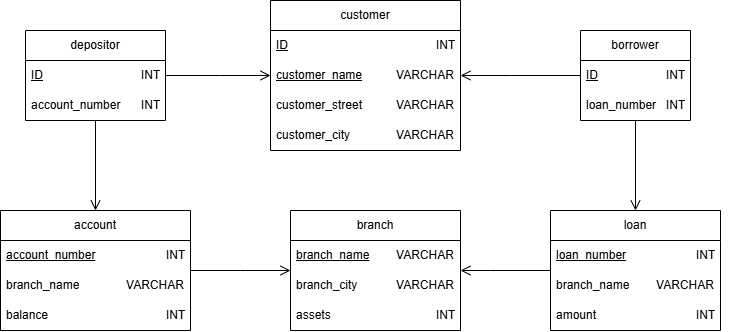

The diagram above was exported from draw.io. Its source (the exported page's mxGraphModel, read from the mxfile embedded in the PNG):
<mxGraphModel dx="773" dy="672" grid="1" gridSize="10" guides="1" tooltips="1" connect="1" arrows="1" fold="1" page="1" pageScale="1" pageWidth="850" pageHeight="1100" math="0" shadow="0">
  <root>
    <mxCell id="0" />
    <mxCell id="1" parent="0" />
    <mxCell id="7e_PUFSUMO_LgkTedFjl-83" style="edgeStyle=none;curved=0;rounded=0;orthogonalLoop=1;jettySize=auto;html=1;fontSize=12;startSize=8;endSize=8;endArrow=none;startFill=0;startArrow=open;" parent="1" source="7e_PUFSUMO_LgkTedFjl-2" target="7e_PUFSUMO_LgkTedFjl-29" edge="1">
      <mxGeometry relative="1" as="geometry">
        <Array as="points">
          <mxPoint x="530" y="320" />
        </Array>
      </mxGeometry>
    </mxCell>
    <mxCell id="7e_PUFSUMO_LgkTedFjl-84" style="edgeStyle=none;curved=0;rounded=0;orthogonalLoop=1;jettySize=auto;html=1;fontSize=12;startSize=8;endSize=8;startArrow=open;startFill=0;endArrow=none;" parent="1" source="7e_PUFSUMO_LgkTedFjl-2" target="7e_PUFSUMO_LgkTedFjl-39" edge="1">
      <mxGeometry relative="1" as="geometry">
        <Array as="points">
          <mxPoint x="280" y="320" />
        </Array>
      </mxGeometry>
    </mxCell>
    <mxCell id="7e_PUFSUMO_LgkTedFjl-2" value="branch" style="swimlane;fontStyle=0;childLayout=stackLayout;horizontal=1;startSize=30;horizontalStack=0;resizeParent=1;resizeParentMax=0;resizeLast=0;collapsible=1;marginBottom=0;whiteSpace=wrap;html=1;" parent="1" vertex="1">
      <mxGeometry x="330" y="260" width="170" height="120" as="geometry" />
    </mxCell>
    <mxCell id="7e_PUFSUMO_LgkTedFjl-3" value="&lt;u&gt;branch_name&lt;/u&gt;&amp;nbsp; &amp;nbsp; &amp;nbsp; &amp;nbsp; VARCHAR" style="text;strokeColor=none;fillColor=none;align=left;verticalAlign=middle;spacingLeft=4;spacingRight=4;overflow=hidden;points=[[0,0.5],[1,0.5]];portConstraint=eastwest;rotatable=0;whiteSpace=wrap;html=1;" parent="7e_PUFSUMO_LgkTedFjl-2" vertex="1">
      <mxGeometry y="30" width="170" height="30" as="geometry" />
    </mxCell>
    <mxCell id="7e_PUFSUMO_LgkTedFjl-4" value="branch_city&lt;span style=&quot;white-space: pre;&quot;&gt;&#09;&lt;/span&gt;&amp;nbsp; &amp;nbsp; &amp;nbsp; VARCHAR" style="text;strokeColor=none;fillColor=none;align=left;verticalAlign=middle;spacingLeft=4;spacingRight=4;overflow=hidden;points=[[0,0.5],[1,0.5]];portConstraint=eastwest;rotatable=0;whiteSpace=wrap;html=1;" parent="7e_PUFSUMO_LgkTedFjl-2" vertex="1">
      <mxGeometry y="60" width="170" height="30" as="geometry" />
    </mxCell>
    <mxCell id="7e_PUFSUMO_LgkTedFjl-5" value="assets&lt;span style=&quot;white-space: pre;&quot;&gt;&#09;&lt;/span&gt;&lt;span style=&quot;white-space: pre;&quot;&gt;&#09;&lt;/span&gt;&lt;span style=&quot;white-space: pre;&quot;&gt;&#09;&lt;span style=&quot;white-space: pre;&quot;&gt;&#09;&lt;/span&gt;  &lt;/span&gt;INT" style="text;strokeColor=none;fillColor=none;align=left;verticalAlign=middle;spacingLeft=4;spacingRight=4;overflow=hidden;points=[[0,0.5],[1,0.5]];portConstraint=eastwest;rotatable=0;whiteSpace=wrap;html=1;" parent="7e_PUFSUMO_LgkTedFjl-2" vertex="1">
      <mxGeometry y="90" width="170" height="30" as="geometry" />
    </mxCell>
    <mxCell id="7e_PUFSUMO_LgkTedFjl-6" style="edgeStyle=none;curved=1;rounded=0;orthogonalLoop=1;jettySize=auto;html=1;exitX=1;exitY=0.5;exitDx=0;exitDy=0;fontSize=12;startSize=8;endSize=8;" parent="7e_PUFSUMO_LgkTedFjl-2" source="7e_PUFSUMO_LgkTedFjl-4" target="7e_PUFSUMO_LgkTedFjl-4" edge="1">
      <mxGeometry relative="1" as="geometry" />
    </mxCell>
    <mxCell id="7e_PUFSUMO_LgkTedFjl-7" value="customer" style="swimlane;fontStyle=0;childLayout=stackLayout;horizontal=1;startSize=30;horizontalStack=0;resizeParent=1;resizeParentMax=0;resizeLast=0;collapsible=1;marginBottom=0;whiteSpace=wrap;html=1;" parent="1" vertex="1">
      <mxGeometry x="310" y="50" width="190" height="150" as="geometry" />
    </mxCell>
    <mxCell id="7e_PUFSUMO_LgkTedFjl-8" value="&lt;u&gt;ID&lt;/u&gt;&lt;span style=&quot;white-space: pre;&quot;&gt;&#09;&lt;/span&gt;&lt;span style=&quot;white-space: pre;&quot;&gt;&#09;&lt;/span&gt;&lt;span style=&quot;white-space: pre;&quot;&gt;&#09;&lt;/span&gt;&lt;span style=&quot;white-space: pre;&quot;&gt;&#09;&lt;/span&gt;&lt;span style=&quot;white-space: pre;&quot;&gt;&#09;&lt;span style=&quot;white-space: pre;&quot;&gt;&#09;&lt;/span&gt;&lt;/span&gt;INT" style="text;strokeColor=none;fillColor=none;align=left;verticalAlign=middle;spacingLeft=4;spacingRight=4;overflow=hidden;points=[[0,0.5],[1,0.5]];portConstraint=eastwest;rotatable=0;whiteSpace=wrap;html=1;" parent="7e_PUFSUMO_LgkTedFjl-7" vertex="1">
      <mxGeometry y="30" width="190" height="30" as="geometry" />
    </mxCell>
    <mxCell id="7e_PUFSUMO_LgkTedFjl-9" value="&lt;u&gt;customer_name&lt;/u&gt;&lt;span style=&quot;white-space: pre;&quot;&gt;&#09;&amp;nbsp;&lt;/span&gt;&amp;nbsp; &amp;nbsp;VARCHAR" style="text;strokeColor=none;fillColor=none;align=left;verticalAlign=middle;spacingLeft=4;spacingRight=4;overflow=hidden;points=[[0,0.5],[1,0.5]];portConstraint=eastwest;rotatable=0;whiteSpace=wrap;html=1;" parent="7e_PUFSUMO_LgkTedFjl-7" vertex="1">
      <mxGeometry y="60" width="190" height="30" as="geometry" />
    </mxCell>
    <mxCell id="7e_PUFSUMO_LgkTedFjl-10" value="customer_street&lt;span style=&quot;white-space: pre;&quot;&gt;&#09;&amp;nbsp;&lt;/span&gt;&amp;nbsp; &amp;nbsp;VARCHAR" style="text;strokeColor=none;fillColor=none;align=left;verticalAlign=middle;spacingLeft=4;spacingRight=4;overflow=hidden;points=[[0,0.5],[1,0.5]];portConstraint=eastwest;rotatable=0;whiteSpace=wrap;html=1;" parent="7e_PUFSUMO_LgkTedFjl-7" vertex="1">
      <mxGeometry y="90" width="190" height="30" as="geometry" />
    </mxCell>
    <mxCell id="7e_PUFSUMO_LgkTedFjl-11" style="edgeStyle=none;curved=1;rounded=0;orthogonalLoop=1;jettySize=auto;html=1;exitX=1;exitY=0.5;exitDx=0;exitDy=0;fontSize=12;startSize=8;endSize=8;" parent="7e_PUFSUMO_LgkTedFjl-7" source="7e_PUFSUMO_LgkTedFjl-9" target="7e_PUFSUMO_LgkTedFjl-9" edge="1">
      <mxGeometry relative="1" as="geometry" />
    </mxCell>
    <mxCell id="7e_PUFSUMO_LgkTedFjl-28" value="customer_city&lt;span style=&quot;white-space: pre;&quot;&gt;&#09;&lt;/span&gt;&lt;span style=&quot;white-space: pre;&quot;&gt;&#09;&lt;/span&gt;&amp;nbsp; &amp;nbsp; VARCHAR" style="text;strokeColor=none;fillColor=none;align=left;verticalAlign=middle;spacingLeft=4;spacingRight=4;overflow=hidden;points=[[0,0.5],[1,0.5]];portConstraint=eastwest;rotatable=0;whiteSpace=wrap;html=1;" parent="7e_PUFSUMO_LgkTedFjl-7" vertex="1">
      <mxGeometry y="120" width="190" height="30" as="geometry" />
    </mxCell>
    <mxCell id="7e_PUFSUMO_LgkTedFjl-29" value="loan" style="swimlane;fontStyle=0;childLayout=stackLayout;horizontal=1;startSize=30;horizontalStack=0;resizeParent=1;resizeParentMax=0;resizeLast=0;collapsible=1;marginBottom=0;whiteSpace=wrap;html=1;" parent="1" vertex="1">
      <mxGeometry x="590" y="260.0000000000001" width="170" height="120" as="geometry" />
    </mxCell>
    <mxCell id="7e_PUFSUMO_LgkTedFjl-30" value="&lt;u&gt;loan_number&lt;/u&gt;&amp;nbsp;&lt;span style=&quot;white-space: pre;&quot;&gt;&#09;&lt;span style=&quot;white-space: pre;&quot;&gt;&#09;&lt;/span&gt;&lt;span style=&quot;white-space: pre;&quot;&gt;&#09;&lt;/span&gt; &lt;/span&gt;&amp;nbsp;INT" style="text;strokeColor=none;fillColor=none;align=left;verticalAlign=middle;spacingLeft=4;spacingRight=4;overflow=hidden;points=[[0,0.5],[1,0.5]];portConstraint=eastwest;rotatable=0;whiteSpace=wrap;html=1;" parent="7e_PUFSUMO_LgkTedFjl-29" vertex="1">
      <mxGeometry y="30" width="170" height="30" as="geometry" />
    </mxCell>
    <mxCell id="7e_PUFSUMO_LgkTedFjl-31" value="branch_name &lt;span style=&quot;white-space: pre;&quot;&gt;&#09;&lt;/span&gt;&amp;nbsp; &amp;nbsp; &amp;nbsp; VARCHAR" style="text;strokeColor=none;fillColor=none;align=left;verticalAlign=middle;spacingLeft=4;spacingRight=4;overflow=hidden;points=[[0,0.5],[1,0.5]];portConstraint=eastwest;rotatable=0;whiteSpace=wrap;html=1;" parent="7e_PUFSUMO_LgkTedFjl-29" vertex="1">
      <mxGeometry y="60" width="170" height="30" as="geometry" />
    </mxCell>
    <mxCell id="7e_PUFSUMO_LgkTedFjl-32" value="amount&lt;span style=&quot;white-space: pre;&quot;&gt;&#09;&lt;/span&gt;&lt;span style=&quot;white-space: pre;&quot;&gt;&#09;&lt;/span&gt;&lt;span style=&quot;white-space: pre;&quot;&gt;&#09;&lt;/span&gt;&lt;span style=&quot;white-space: pre;&quot;&gt;&#09;&lt;/span&gt;&amp;nbsp; INT" style="text;strokeColor=none;fillColor=none;align=left;verticalAlign=middle;spacingLeft=4;spacingRight=4;overflow=hidden;points=[[0,0.5],[1,0.5]];portConstraint=eastwest;rotatable=0;whiteSpace=wrap;html=1;" parent="7e_PUFSUMO_LgkTedFjl-29" vertex="1">
      <mxGeometry y="90" width="170" height="30" as="geometry" />
    </mxCell>
    <mxCell id="7e_PUFSUMO_LgkTedFjl-33" style="edgeStyle=none;curved=1;rounded=0;orthogonalLoop=1;jettySize=auto;html=1;exitX=1;exitY=0.5;exitDx=0;exitDy=0;fontSize=12;startSize=8;endSize=8;" parent="7e_PUFSUMO_LgkTedFjl-29" source="7e_PUFSUMO_LgkTedFjl-31" target="7e_PUFSUMO_LgkTedFjl-31" edge="1">
      <mxGeometry relative="1" as="geometry" />
    </mxCell>
    <mxCell id="7e_PUFSUMO_LgkTedFjl-34" value="borrower" style="swimlane;fontStyle=0;childLayout=stackLayout;horizontal=1;startSize=30;horizontalStack=0;resizeParent=1;resizeParentMax=0;resizeLast=0;collapsible=1;marginBottom=0;whiteSpace=wrap;html=1;" parent="1" vertex="1">
      <mxGeometry x="620" y="80.00000000000011" width="110" height="90" as="geometry" />
    </mxCell>
    <mxCell id="7e_PUFSUMO_LgkTedFjl-35" value="&lt;u&gt;ID&lt;/u&gt;&lt;span style=&quot;white-space: pre;&quot;&gt;&#09;&lt;/span&gt;&lt;span style=&quot;white-space: pre;&quot;&gt;&#09;&lt;/span&gt;&lt;span style=&quot;white-space: pre;&quot;&gt;&#09;&lt;/span&gt;INT" style="text;strokeColor=none;fillColor=none;align=left;verticalAlign=middle;spacingLeft=4;spacingRight=4;overflow=hidden;points=[[0,0.5],[1,0.5]];portConstraint=eastwest;rotatable=0;whiteSpace=wrap;html=1;" parent="7e_PUFSUMO_LgkTedFjl-34" vertex="1">
      <mxGeometry y="30" width="110" height="30" as="geometry" />
    </mxCell>
    <mxCell id="7e_PUFSUMO_LgkTedFjl-36" value="loan_number&lt;span style=&quot;text-decoration-line: underline; white-space: pre;&quot;&gt;&#09;&lt;/span&gt;INT" style="text;strokeColor=none;fillColor=none;align=left;verticalAlign=middle;spacingLeft=4;spacingRight=4;overflow=hidden;points=[[0,0.5],[1,0.5]];portConstraint=eastwest;rotatable=0;whiteSpace=wrap;html=1;" parent="7e_PUFSUMO_LgkTedFjl-34" vertex="1">
      <mxGeometry y="60" width="110" height="30" as="geometry" />
    </mxCell>
    <mxCell id="7e_PUFSUMO_LgkTedFjl-38" style="edgeStyle=none;curved=1;rounded=0;orthogonalLoop=1;jettySize=auto;html=1;exitX=1;exitY=0.5;exitDx=0;exitDy=0;fontSize=12;startSize=8;endSize=8;" parent="7e_PUFSUMO_LgkTedFjl-34" source="7e_PUFSUMO_LgkTedFjl-36" target="7e_PUFSUMO_LgkTedFjl-36" edge="1">
      <mxGeometry relative="1" as="geometry" />
    </mxCell>
    <mxCell id="7e_PUFSUMO_LgkTedFjl-39" value="account" style="swimlane;fontStyle=0;childLayout=stackLayout;horizontal=1;startSize=30;horizontalStack=0;resizeParent=1;resizeParentMax=0;resizeLast=0;collapsible=1;marginBottom=0;whiteSpace=wrap;html=1;" parent="1" vertex="1">
      <mxGeometry x="40" y="260" width="190" height="120" as="geometry" />
    </mxCell>
    <mxCell id="7e_PUFSUMO_LgkTedFjl-40" value="&lt;u&gt;account_number&lt;/u&gt;&lt;span style=&quot;white-space: pre;&quot;&gt;&#09;&lt;span style=&quot;white-space: pre;&quot;&gt;&#09;&lt;/span&gt;&lt;span style=&quot;white-space: pre;&quot;&gt;&#09;&lt;/span&gt;&lt;/span&gt;INT" style="text;strokeColor=none;fillColor=none;align=left;verticalAlign=middle;spacingLeft=4;spacingRight=4;overflow=hidden;points=[[0,0.5],[1,0.5]];portConstraint=eastwest;rotatable=0;whiteSpace=wrap;html=1;" parent="7e_PUFSUMO_LgkTedFjl-39" vertex="1">
      <mxGeometry y="30" width="190" height="30" as="geometry" />
    </mxCell>
    <mxCell id="7e_PUFSUMO_LgkTedFjl-41" value="branch_name&lt;span style=&quot;white-space: pre;&quot;&gt;&#09;&lt;/span&gt;&lt;span style=&quot;white-space: pre;&quot;&gt;&#09;&lt;/span&gt;&amp;nbsp; &amp;nbsp; VARCHAR" style="text;strokeColor=none;fillColor=none;align=left;verticalAlign=middle;spacingLeft=4;spacingRight=4;overflow=hidden;points=[[0,0.5],[1,0.5]];portConstraint=eastwest;rotatable=0;whiteSpace=wrap;html=1;" parent="7e_PUFSUMO_LgkTedFjl-39" vertex="1">
      <mxGeometry y="60" width="190" height="30" as="geometry" />
    </mxCell>
    <mxCell id="7e_PUFSUMO_LgkTedFjl-42" value="balance&lt;span style=&quot;white-space: pre;&quot;&gt;&#09;&lt;/span&gt;&lt;span style=&quot;white-space: pre;&quot;&gt;&#09;&lt;/span&gt;&lt;span style=&quot;white-space: pre;&quot;&gt;&#09;&lt;/span&gt;&lt;span style=&quot;white-space: pre;&quot;&gt;&#09;&lt;/span&gt;&lt;span style=&quot;white-space: pre;&quot;&gt;&#09;&lt;/span&gt;INT" style="text;strokeColor=none;fillColor=none;align=left;verticalAlign=middle;spacingLeft=4;spacingRight=4;overflow=hidden;points=[[0,0.5],[1,0.5]];portConstraint=eastwest;rotatable=0;whiteSpace=wrap;html=1;" parent="7e_PUFSUMO_LgkTedFjl-39" vertex="1">
      <mxGeometry y="90" width="190" height="30" as="geometry" />
    </mxCell>
    <mxCell id="7e_PUFSUMO_LgkTedFjl-43" style="edgeStyle=none;curved=1;rounded=0;orthogonalLoop=1;jettySize=auto;html=1;exitX=1;exitY=0.5;exitDx=0;exitDy=0;fontSize=12;startSize=8;endSize=8;" parent="7e_PUFSUMO_LgkTedFjl-39" source="7e_PUFSUMO_LgkTedFjl-41" target="7e_PUFSUMO_LgkTedFjl-41" edge="1">
      <mxGeometry relative="1" as="geometry" />
    </mxCell>
    <mxCell id="7e_PUFSUMO_LgkTedFjl-44" value="depositor" style="swimlane;fontStyle=0;childLayout=stackLayout;horizontal=1;startSize=30;horizontalStack=0;resizeParent=1;resizeParentMax=0;resizeLast=0;collapsible=1;marginBottom=0;whiteSpace=wrap;html=1;" parent="1" vertex="1">
      <mxGeometry x="65" y="80" width="140" height="90" as="geometry" />
    </mxCell>
    <mxCell id="7e_PUFSUMO_LgkTedFjl-45" value="&lt;u&gt;ID&lt;/u&gt;&lt;span style=&quot;white-space: pre;&quot;&gt;&#09;&lt;/span&gt;&lt;span style=&quot;white-space: pre;&quot;&gt;&#09;&lt;/span&gt;&lt;span style=&quot;white-space: pre;&quot;&gt;&#09;&lt;/span&gt;&lt;span style=&quot;white-space: pre;&quot;&gt;&#09;&lt;/span&gt;&amp;nbsp;INT" style="text;strokeColor=none;fillColor=none;align=left;verticalAlign=middle;spacingLeft=4;spacingRight=4;overflow=hidden;points=[[0,0.5],[1,0.5]];portConstraint=eastwest;rotatable=0;whiteSpace=wrap;html=1;" parent="7e_PUFSUMO_LgkTedFjl-44" vertex="1">
      <mxGeometry y="30" width="140" height="30" as="geometry" />
    </mxCell>
    <mxCell id="7e_PUFSUMO_LgkTedFjl-46" value="account_number&lt;span style=&quot;white-space: pre;&quot;&gt;&#09;&lt;/span&gt;&amp;nbsp;INT" style="text;strokeColor=none;fillColor=none;align=left;verticalAlign=middle;spacingLeft=4;spacingRight=4;overflow=hidden;points=[[0,0.5],[1,0.5]];portConstraint=eastwest;rotatable=0;whiteSpace=wrap;html=1;" parent="7e_PUFSUMO_LgkTedFjl-44" vertex="1">
      <mxGeometry y="60" width="140" height="30" as="geometry" />
    </mxCell>
    <mxCell id="7e_PUFSUMO_LgkTedFjl-48" style="edgeStyle=none;curved=1;rounded=0;orthogonalLoop=1;jettySize=auto;html=1;exitX=1;exitY=0.5;exitDx=0;exitDy=0;fontSize=12;startSize=8;endSize=8;" parent="7e_PUFSUMO_LgkTedFjl-44" source="7e_PUFSUMO_LgkTedFjl-46" target="7e_PUFSUMO_LgkTedFjl-46" edge="1">
      <mxGeometry relative="1" as="geometry" />
    </mxCell>
    <mxCell id="7e_PUFSUMO_LgkTedFjl-78" style="edgeStyle=none;curved=0;rounded=0;orthogonalLoop=1;jettySize=auto;html=1;fontSize=12;startSize=8;endSize=8;endArrow=open;startFill=0;endFill=0;" parent="1" source="7e_PUFSUMO_LgkTedFjl-44" target="7e_PUFSUMO_LgkTedFjl-7" edge="1">
      <mxGeometry relative="1" as="geometry">
        <Array as="points">
          <mxPoint x="260" y="125" />
        </Array>
      </mxGeometry>
    </mxCell>
    <mxCell id="7e_PUFSUMO_LgkTedFjl-79" style="edgeStyle=none;curved=0;rounded=0;orthogonalLoop=1;jettySize=auto;html=1;fontSize=12;startSize=8;endSize=8;endArrow=open;startFill=0;endFill=0;" parent="1" source="7e_PUFSUMO_LgkTedFjl-34" target="7e_PUFSUMO_LgkTedFjl-7" edge="1">
      <mxGeometry relative="1" as="geometry">
        <Array as="points">
          <mxPoint x="550" y="125" />
        </Array>
      </mxGeometry>
    </mxCell>
    <mxCell id="7e_PUFSUMO_LgkTedFjl-85" style="edgeStyle=none;curved=0;rounded=0;orthogonalLoop=1;jettySize=auto;html=1;fontSize=12;startSize=8;endSize=8;startArrow=none;startFill=0;endArrow=open;endFill=0;" parent="1" source="7e_PUFSUMO_LgkTedFjl-34" target="7e_PUFSUMO_LgkTedFjl-29" edge="1">
      <mxGeometry relative="1" as="geometry">
        <Array as="points" />
      </mxGeometry>
    </mxCell>
    <mxCell id="7e_PUFSUMO_LgkTedFjl-86" style="edgeStyle=none;curved=0;rounded=0;orthogonalLoop=1;jettySize=auto;html=1;fontSize=12;startSize=8;endSize=8;endArrow=open;endFill=0;" parent="1" source="7e_PUFSUMO_LgkTedFjl-44" target="7e_PUFSUMO_LgkTedFjl-39" edge="1">
      <mxGeometry relative="1" as="geometry">
        <Array as="points" />
      </mxGeometry>
    </mxCell>
  </root>
</mxGraphModel>